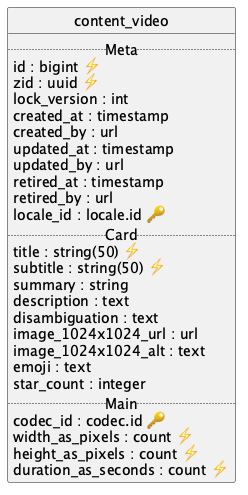

The diagram above was rendered by PlantUML. Its source (embedded in the PNG):
@startuml uml
skinparam monochrome true
skinparam linetype ortho
hide circle

entity content_video {
  .. Meta ..
  id : bigint ⚡
  zid : uuid ⚡
  lock_version : int
  created_at : timestamp
  created_by : url
  updated_at : timestamp
  updated_by : url
  retired_at : timestamp
  retired_by : url
  locale_id : locale.id 🔑
  .. Card ..
  title : string(50) ⚡
  subtitle : string(50) ⚡
  summary : string
  description : text
  disambiguation : text
  image_1024x1024_url : url
  image_1024x1024_alt : text
  emoji : text
  star_count : integer
  .. Main ..
  codec_id : codec.id 🔑
  width_as_pixels : count ⚡
  height_as_pixels : count ⚡
  duration_as_seconds : count ⚡
}

@enduml